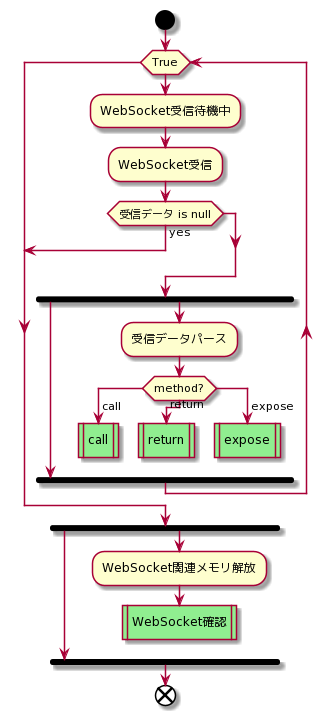

The diagram above was rendered by PlantUML. Its source (embedded in the PNG):
@startuml
start
while (True)
  :WebSocket受信待機中;
  :WebSocket受信;
  if (受信データ is null) then (yes)
    break
  endif
  fork
  fork again
    :受信データパース;
    switch (method?)
    case ( call )
      #LightGreen:call|
      kill
    case ( return )
      #LightGreen:return|
      kill
    case ( expose )
      #LightGreen:expose|
      kill
    endswitch
  end fork
endwhile
fork
fork again
  :WebSocket関連メモリ解放;
  #LightGreen:WebSocket確認|
  kill
end fork
end
@enduml